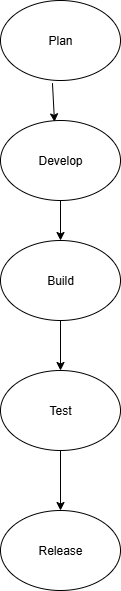

The diagram above was exported from draw.io. Its source (the exported page's mxGraphModel, read from the mxfile embedded in the PNG):
<mxGraphModel dx="983" dy="564" grid="1" gridSize="10" guides="1" tooltips="1" connect="1" arrows="1" fold="1" page="1" pageScale="1" pageWidth="850" pageHeight="1100" math="0" shadow="0">
  <root>
    <mxCell id="0" />
    <mxCell id="1" parent="0" />
    <mxCell id="PW22xEybM3KbbZL4jkfp-1" value="Plan" style="ellipse;whiteSpace=wrap;html=1;" vertex="1" parent="1">
      <mxGeometry x="380" y="30" width="120" height="80" as="geometry" />
    </mxCell>
    <mxCell id="PW22xEybM3KbbZL4jkfp-2" value="Develop" style="ellipse;whiteSpace=wrap;html=1;" vertex="1" parent="1">
      <mxGeometry x="380" y="150" width="120" height="80" as="geometry" />
    </mxCell>
    <mxCell id="PW22xEybM3KbbZL4jkfp-3" value="Build" style="ellipse;whiteSpace=wrap;html=1;" vertex="1" parent="1">
      <mxGeometry x="380" y="270" width="120" height="80" as="geometry" />
    </mxCell>
    <mxCell id="PW22xEybM3KbbZL4jkfp-4" value="Test" style="ellipse;whiteSpace=wrap;html=1;" vertex="1" parent="1">
      <mxGeometry x="380" y="400" width="120" height="80" as="geometry" />
    </mxCell>
    <mxCell id="PW22xEybM3KbbZL4jkfp-5" value="Release" style="ellipse;whiteSpace=wrap;html=1;" vertex="1" parent="1">
      <mxGeometry x="380" y="540" width="120" height="80" as="geometry" />
    </mxCell>
    <mxCell id="PW22xEybM3KbbZL4jkfp-6" value="" style="endArrow=classic;html=1;rounded=0;exitX=0.5;exitY=1;exitDx=0;exitDy=0;" edge="1" parent="1" source="PW22xEybM3KbbZL4jkfp-4">
      <mxGeometry width="50" height="50" relative="1" as="geometry">
        <mxPoint x="410" y="540" as="sourcePoint" />
        <mxPoint x="440" y="540" as="targetPoint" />
      </mxGeometry>
    </mxCell>
    <mxCell id="PW22xEybM3KbbZL4jkfp-7" value="" style="endArrow=classic;html=1;rounded=0;entryX=0.5;entryY=0;entryDx=0;entryDy=0;" edge="1" parent="1" source="PW22xEybM3KbbZL4jkfp-3" target="PW22xEybM3KbbZL4jkfp-4">
      <mxGeometry width="50" height="50" relative="1" as="geometry">
        <mxPoint x="430" y="360" as="sourcePoint" />
        <mxPoint x="450" y="370" as="targetPoint" />
        <Array as="points" />
      </mxGeometry>
    </mxCell>
    <mxCell id="PW22xEybM3KbbZL4jkfp-8" value="" style="endArrow=classic;html=1;rounded=0;entryX=0.45;entryY=0.017;entryDx=0;entryDy=0;entryPerimeter=0;exitX=0.433;exitY=1.033;exitDx=0;exitDy=0;exitPerimeter=0;" edge="1" parent="1" source="PW22xEybM3KbbZL4jkfp-1" target="PW22xEybM3KbbZL4jkfp-2">
      <mxGeometry width="50" height="50" relative="1" as="geometry">
        <mxPoint x="380" y="170" as="sourcePoint" />
        <mxPoint x="430" y="120" as="targetPoint" />
      </mxGeometry>
    </mxCell>
    <mxCell id="PW22xEybM3KbbZL4jkfp-9" value="" style="endArrow=classic;html=1;rounded=0;exitX=0.5;exitY=1;exitDx=0;exitDy=0;entryX=0.5;entryY=0;entryDx=0;entryDy=0;" edge="1" parent="1" source="PW22xEybM3KbbZL4jkfp-2" target="PW22xEybM3KbbZL4jkfp-3">
      <mxGeometry width="50" height="50" relative="1" as="geometry">
        <mxPoint x="380" y="310" as="sourcePoint" />
        <mxPoint x="430" y="260" as="targetPoint" />
      </mxGeometry>
    </mxCell>
  </root>
</mxGraphModel>